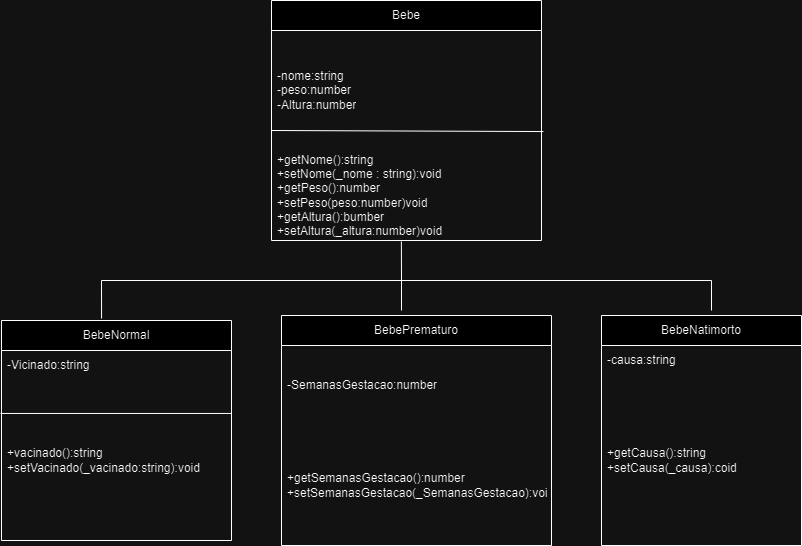

The diagram above was exported from draw.io. Its source (the exported page's mxGraphModel, read from the mxfile embedded in the PNG):
<mxGraphModel dx="1827" dy="549" grid="1" gridSize="10" guides="1" tooltips="1" connect="1" arrows="1" fold="1" page="1" pageScale="1" pageWidth="827" pageHeight="1169" math="0" shadow="0">
  <root>
    <mxCell id="0" />
    <mxCell id="1" parent="0" />
    <mxCell id="CRd9Z0nklLHuI7Nd-V3--13" value="Bebe" style="swimlane;fontStyle=0;childLayout=stackLayout;horizontal=1;startSize=30;horizontalStack=0;resizeParent=1;resizeParentMax=0;resizeLast=0;collapsible=1;marginBottom=0;whiteSpace=wrap;html=1;" vertex="1" parent="1">
      <mxGeometry x="270" y="30" width="270" height="240" as="geometry" />
    </mxCell>
    <mxCell id="CRd9Z0nklLHuI7Nd-V3--14" value="-nome:string&lt;br&gt;-peso:number&lt;br&gt;-Altura:number" style="text;strokeColor=none;fillColor=none;align=left;verticalAlign=middle;spacingLeft=4;spacingRight=4;overflow=hidden;points=[[0,0.5],[1,0.5]];portConstraint=eastwest;rotatable=0;whiteSpace=wrap;html=1;" vertex="1" parent="CRd9Z0nklLHuI7Nd-V3--13">
      <mxGeometry y="30" width="270" height="120" as="geometry" />
    </mxCell>
    <mxCell id="CRd9Z0nklLHuI7Nd-V3--16" value="+getNome():string&lt;br&gt;+setNome(_nome : string):void&lt;br&gt;+getPeso():number&lt;br&gt;+setPeso(peso:number)void&lt;br&gt;+getAltura():bumber&lt;br&gt;+setAltura(_altura:number)void" style="text;strokeColor=none;fillColor=none;align=left;verticalAlign=middle;spacingLeft=4;spacingRight=4;overflow=hidden;points=[[0,0.5],[1,0.5]];portConstraint=eastwest;rotatable=0;whiteSpace=wrap;html=1;" vertex="1" parent="CRd9Z0nklLHuI7Nd-V3--13">
      <mxGeometry y="150" width="270" height="90" as="geometry" />
    </mxCell>
    <mxCell id="CRd9Z0nklLHuI7Nd-V3--19" value="" style="endArrow=none;html=1;rounded=0;entryX=1.007;entryY=0.842;entryDx=0;entryDy=0;entryPerimeter=0;" edge="1" parent="CRd9Z0nklLHuI7Nd-V3--13" target="CRd9Z0nklLHuI7Nd-V3--14">
      <mxGeometry width="50" height="50" relative="1" as="geometry">
        <mxPoint y="130" as="sourcePoint" />
        <mxPoint x="60" y="200" as="targetPoint" />
      </mxGeometry>
    </mxCell>
    <mxCell id="CRd9Z0nklLHuI7Nd-V3--20" value="BebeNormal" style="swimlane;fontStyle=0;childLayout=stackLayout;horizontal=1;startSize=30;horizontalStack=0;resizeParent=1;resizeParentMax=0;resizeLast=0;collapsible=1;marginBottom=0;whiteSpace=wrap;html=1;" vertex="1" parent="1">
      <mxGeometry y="350" width="230" height="220" as="geometry" />
    </mxCell>
    <mxCell id="CRd9Z0nklLHuI7Nd-V3--21" value="-Vicinado:string&lt;br&gt;" style="text;strokeColor=none;fillColor=none;align=left;verticalAlign=middle;spacingLeft=4;spacingRight=4;overflow=hidden;points=[[0,0.5],[1,0.5]];portConstraint=eastwest;rotatable=0;whiteSpace=wrap;html=1;" vertex="1" parent="CRd9Z0nklLHuI7Nd-V3--20">
      <mxGeometry y="30" width="230" height="30" as="geometry" />
    </mxCell>
    <mxCell id="CRd9Z0nklLHuI7Nd-V3--33" value="+vacinado():string&lt;br&gt;+setVacinado(_vacinado:string):void" style="text;strokeColor=none;fillColor=none;align=left;verticalAlign=middle;spacingLeft=4;spacingRight=4;overflow=hidden;points=[[0,0.5],[1,0.5]];portConstraint=eastwest;rotatable=0;whiteSpace=wrap;html=1;" vertex="1" parent="CRd9Z0nklLHuI7Nd-V3--20">
      <mxGeometry y="60" width="230" height="160" as="geometry" />
    </mxCell>
    <mxCell id="CRd9Z0nklLHuI7Nd-V3--32" value="" style="endArrow=none;html=1;rounded=0;entryX=1;entryY=0.206;entryDx=0;entryDy=0;entryPerimeter=0;exitX=-0.004;exitY=0.206;exitDx=0;exitDy=0;exitPerimeter=0;" edge="1" parent="CRd9Z0nklLHuI7Nd-V3--20" source="CRd9Z0nklLHuI7Nd-V3--33" target="CRd9Z0nklLHuI7Nd-V3--33">
      <mxGeometry width="50" height="50" relative="1" as="geometry">
        <mxPoint x="2.990000000000009" y="247.03999999999996" as="sourcePoint" />
        <mxPoint x="227.93000000000006" y="250.07999999999993" as="targetPoint" />
      </mxGeometry>
    </mxCell>
    <mxCell id="CRd9Z0nklLHuI7Nd-V3--27" value="BebePrematuro" style="swimlane;fontStyle=0;childLayout=stackLayout;horizontal=1;startSize=30;horizontalStack=0;resizeParent=1;resizeParentMax=0;resizeLast=0;collapsible=1;marginBottom=0;whiteSpace=wrap;html=1;" vertex="1" parent="1">
      <mxGeometry x="280" y="345" width="270" height="230" as="geometry" />
    </mxCell>
    <mxCell id="CRd9Z0nklLHuI7Nd-V3--28" value="-SemanasGestacao:number" style="text;strokeColor=none;fillColor=none;align=left;verticalAlign=middle;spacingLeft=4;spacingRight=4;overflow=hidden;points=[[0,0.5],[1,0.5]];portConstraint=eastwest;rotatable=0;whiteSpace=wrap;html=1;" vertex="1" parent="CRd9Z0nklLHuI7Nd-V3--27">
      <mxGeometry y="30" width="270" height="80" as="geometry" />
    </mxCell>
    <mxCell id="CRd9Z0nklLHuI7Nd-V3--30" value="+getSemanasGestacao():number&lt;br&gt;+setSemanasGestacao(_SemanasGestacao):void" style="text;strokeColor=none;fillColor=none;align=left;verticalAlign=middle;spacingLeft=4;spacingRight=4;overflow=hidden;points=[[0,0.5],[1,0.5]];portConstraint=eastwest;rotatable=0;whiteSpace=wrap;html=1;" vertex="1" parent="CRd9Z0nklLHuI7Nd-V3--27">
      <mxGeometry y="110" width="270" height="120" as="geometry" />
    </mxCell>
    <mxCell id="CRd9Z0nklLHuI7Nd-V3--35" value="BebeNatimorto" style="swimlane;fontStyle=0;childLayout=stackLayout;horizontal=1;startSize=30;horizontalStack=0;resizeParent=1;resizeParentMax=0;resizeLast=0;collapsible=1;marginBottom=0;whiteSpace=wrap;html=1;" vertex="1" parent="1">
      <mxGeometry x="600" y="345" width="200" height="230" as="geometry" />
    </mxCell>
    <mxCell id="CRd9Z0nklLHuI7Nd-V3--36" value="-causa:string" style="text;strokeColor=none;fillColor=none;align=left;verticalAlign=middle;spacingLeft=4;spacingRight=4;overflow=hidden;points=[[0,0.5],[1,0.5]];portConstraint=eastwest;rotatable=0;whiteSpace=wrap;html=1;" vertex="1" parent="CRd9Z0nklLHuI7Nd-V3--35">
      <mxGeometry y="30" width="200" height="30" as="geometry" />
    </mxCell>
    <mxCell id="CRd9Z0nklLHuI7Nd-V3--38" value="+getCausa():string&lt;br&gt;+setCausa(_causa):coid" style="text;strokeColor=none;fillColor=none;align=left;verticalAlign=middle;spacingLeft=4;spacingRight=4;overflow=hidden;points=[[0,0.5],[1,0.5]];portConstraint=eastwest;rotatable=0;whiteSpace=wrap;html=1;" vertex="1" parent="CRd9Z0nklLHuI7Nd-V3--35">
      <mxGeometry y="60" width="200" height="170" as="geometry" />
    </mxCell>
    <mxCell id="CRd9Z0nklLHuI7Nd-V3--40" value="" style="endArrow=none;html=1;rounded=0;" edge="1" parent="1">
      <mxGeometry width="50" height="50" relative="1" as="geometry">
        <mxPoint x="100" y="310" as="sourcePoint" />
        <mxPoint x="710" y="310" as="targetPoint" />
      </mxGeometry>
    </mxCell>
    <mxCell id="CRd9Z0nklLHuI7Nd-V3--41" value="" style="endArrow=none;html=1;rounded=0;exitX=0.481;exitY=1.011;exitDx=0;exitDy=0;exitPerimeter=0;" edge="1" parent="1" source="CRd9Z0nklLHuI7Nd-V3--16">
      <mxGeometry width="50" height="50" relative="1" as="geometry">
        <mxPoint x="410" y="390" as="sourcePoint" />
        <mxPoint x="400" y="310" as="targetPoint" />
      </mxGeometry>
    </mxCell>
    <mxCell id="CRd9Z0nklLHuI7Nd-V3--42" value="" style="endArrow=none;html=1;rounded=0;" edge="1" parent="1">
      <mxGeometry width="50" height="50" relative="1" as="geometry">
        <mxPoint x="210" y="340" as="sourcePoint" />
        <mxPoint x="210" y="340" as="targetPoint" />
      </mxGeometry>
    </mxCell>
    <mxCell id="CRd9Z0nklLHuI7Nd-V3--43" value="" style="endArrow=none;html=1;rounded=0;entryX=0.435;entryY=-0.009;entryDx=0;entryDy=0;entryPerimeter=0;" edge="1" parent="1" target="CRd9Z0nklLHuI7Nd-V3--20">
      <mxGeometry width="50" height="50" relative="1" as="geometry">
        <mxPoint x="100" y="310" as="sourcePoint" />
        <mxPoint x="460" y="340" as="targetPoint" />
      </mxGeometry>
    </mxCell>
    <mxCell id="CRd9Z0nklLHuI7Nd-V3--44" value="" style="endArrow=none;html=1;rounded=0;" edge="1" parent="1">
      <mxGeometry width="50" height="50" relative="1" as="geometry">
        <mxPoint x="400" y="310" as="sourcePoint" />
        <mxPoint x="400" y="340" as="targetPoint" />
      </mxGeometry>
    </mxCell>
    <mxCell id="CRd9Z0nklLHuI7Nd-V3--45" value="" style="endArrow=none;html=1;rounded=0;" edge="1" parent="1">
      <mxGeometry width="50" height="50" relative="1" as="geometry">
        <mxPoint x="710" y="340" as="sourcePoint" />
        <mxPoint x="710" y="310" as="targetPoint" />
      </mxGeometry>
    </mxCell>
  </root>
</mxGraphModel>